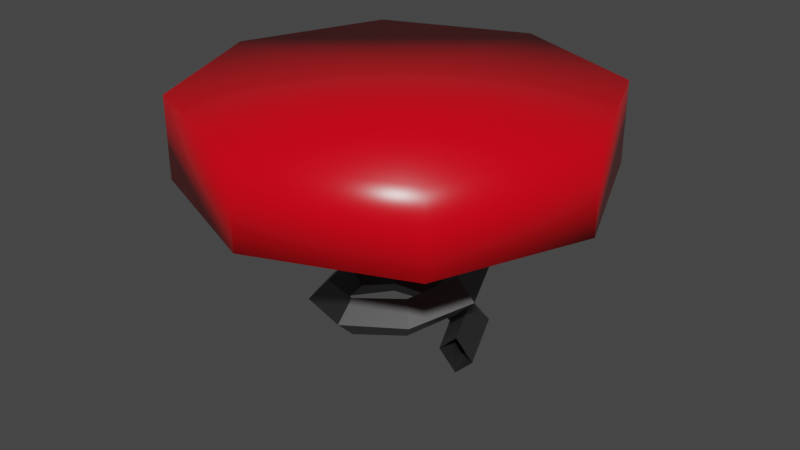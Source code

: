 # Source: mdl_spring_y.blend  (saved by Blender 3.6.13; exported with 4.5.12 LTS)
import bpy
from mathutils import Matrix  # noqa: F401  (used for matrix-valued properties, if any)

bpy.ops.wm.read_factory_settings(use_empty=True)
scene = bpy.context.scene
scene.name = 'Scene'

# ---- materials (node trees are filled in below, after node groups)
mat_top = bpy.data.materials.new('Top')
mat_top.use_transparent_shadow = False
mat_spring = bpy.data.materials.new('Spring')
mat_spring.use_transparent_shadow = False

# ---- material node trees
mat_top.use_nodes = True; mat_top.node_tree.nodes.clear()
_N = mat_top.node_tree.nodes; _L = mat_top.node_tree.links
n0 = _N.new('ShaderNodeBsdfPrincipled'); n0.name = 'Principled BSDF'; n0.location = (10, 300)
n0.distribution = 'GGX'
n0.subsurface_method = 'RANDOM_WALK_SKIN'
n0.inputs[0].default_value = (0.8, 0.0, 0.008502, 1.0)
n0.inputs[2].default_value = 0.2874
n0.inputs[3].default_value = 1.45
n0.inputs[27].default_value = (0.0, 0.0, 0.0, 1.0)
n0.inputs[28].default_value = 1.0
n1 = _N.new('ShaderNodeOutputMaterial'); n1.name = 'Material Output'; n1.location = (300, 300)
_L.new(n0.outputs[0], n1.inputs[0])
n1.is_active_output = True
mat_spring.use_nodes = True; mat_spring.node_tree.nodes.clear()
_N = mat_spring.node_tree.nodes; _L = mat_spring.node_tree.links
n0 = _N.new('ShaderNodeBsdfPrincipled'); n0.name = 'Principled BSDF'; n0.location = (10, 300)
n0.distribution = 'GGX'
n0.subsurface_method = 'RANDOM_WALK_SKIN'
n0.inputs[0].default_value = (0.1734, 0.1734, 0.1734, 1.0)
n0.inputs[1].default_value = 1.0
n0.inputs[3].default_value = 1.45
n0.inputs[27].default_value = (0.0, 0.0, 0.0, 1.0)
n0.inputs[28].default_value = 1.0
n1 = _N.new('ShaderNodeOutputMaterial'); n1.name = 'Material Output'; n1.location = (300, 300)
_L.new(n0.outputs[0], n1.inputs[0])
n1.is_active_output = True

# ---- world
world_world = bpy.data.worlds.new('World'); scene.world = world_world
world_world.use_nodes = True; world_world.node_tree.nodes.clear()
_N = world_world.node_tree.nodes; _L = world_world.node_tree.links
n0 = _N.new('ShaderNodeOutputWorld'); n0.name = 'World Output'; n0.location = (300, 300)
n1 = _N.new('ShaderNodeBackground'); n1.name = 'Background'; n1.location = (10, 300)
n1.inputs[0].default_value = (0.05088, 0.05088, 0.05088, 1.0)
_L.new(n1.outputs[0], n0.inputs[0])
n0.is_active_output = True
world_world.color = (0.05088, 0.05088, 0.05088)
world_world.use_sun_shadow = False
world_world.sun_shadow_jitter_overblur = 0.0

# ---- meshes
me_plane_002 = bpy.data.meshes.new('Plane.002')
me_plane_002.from_pydata([(0.1198, -3.85e-09, 0.0), (0.1675, -3.85e-09, 0.04773), (0.1675, 3.85e-09, -0.04773), (0.2152, 3.85e-09, 0.0), (0.0847, 0.0847, 0.02), (0.1185, 0.1185, 0.06773), (0.1185, 0.1185, -0.02773), (0.1522, 0.1522, 0.02), (-1.386e-09, 0.1198, 0.04), (-3.473e-09, 0.1675, 0.08773), (-1.117e-08, 0.1675, -0.007728), (-1.326e-08, 0.2152, 0.04), (-0.0847, 0.0847, 0.06), (-0.1185, 0.1185, 0.1077), (-0.1185, 0.1185, 0.01227), (-0.1522, 0.1522, 0.06), (-0.1198, -6.622e-09, 0.08), (-0.1675, -1.079e-08, 0.1277), (-0.1675, -1.849e-08, 0.03227), (-0.2152, -2.267e-08, 0.08), (-0.0847, -0.0847, 0.1), (-0.1185, -0.1185, 0.1477), (-0.1185, -0.1185, 0.05227), (-0.1522, -0.1522, 0.1), (-2.421e-09, -0.1198, 0.12), (-1.852e-09, -0.1675, 0.1677), (5.847e-09, -0.1675, 0.07227), (6.417e-09, -0.2152, 0.12), (0.0847, -0.0847, 0.14), (0.1185, -0.1185, 0.1877), (0.1185, -0.1185, 0.09227), (0.1522, -0.1522, 0.14), (0.1198, 1.709e-08, 0.16), (0.1675, 2.544e-08, 0.2077), (0.1675, 3.314e-08, 0.1123), (0.2152, 4.148e-08, 0.16), (0.0847, 0.0847, 0.18), (0.1185, 0.1185, 0.2277), (0.1185, 0.1185, 0.1323), (0.1522, 0.1522, 0.18), (-3.661e-08, 0.1198, 0.2), (-5.273e-08, 0.1675, 0.2477), (-6.043e-08, 0.1675, 0.1523), (-7.655e-08, 0.2152, 0.2), (-0.0847, 0.0847, 0.22), (-0.1185, 0.1185, 0.2677), (-0.1185, 0.1185, 0.1723), (-0.1522, 0.1522, 0.22), (-0.1198, 9.928e-10, 0.24), (-0.1675, -1.455e-10, 0.2877), (-0.1675, -7.845e-09, 0.1923), (-0.2152, -8.983e-09, 0.24), (-0.0847, -0.0847, 0.26), (-0.1185, -0.1185, 0.3077), (-0.1185, -0.1185, 0.2123), (-0.1522, -0.1522, 0.26), (7.564e-08, -0.1198, 0.28), (1.073e-07, -0.1675, 0.3277), (1.15e-07, -0.1675, 0.2323), (1.467e-07, -0.2152, 0.28), (0.0847, -0.0847, 0.3), (0.1185, -0.1185, 0.3477), (0.1185, -0.1185, 0.2523), (0.1522, -0.1522, 0.3), (0.1198, 3.804e-08, 0.32), (0.1675, 5.473e-08, 0.3677), (0.1675, 6.243e-08, 0.2723), (0.2152, 7.912e-08, 0.32), (0.0847, 0.0847, 0.34), (0.1185, 0.1185, 0.3877), (0.1185, 0.1185, 0.2923), (0.1522, 0.1522, 0.34), (-4.356e-10, 0.1198, 0.36), (-2.143e-09, 0.1675, 0.4077), (-9.843e-09, 0.1675, 0.3123), (-1.155e-08, 0.2152, 0.36), (-0.0847, 0.0847, 0.38), (-0.1185, 0.1185, 0.4277), (-0.1185, 0.1185, 0.3323), (-0.1522, 0.1522, 0.38), (-0.1198, -7.707e-08, 0.4), (-0.1675, -1.093e-07, 0.4477), (-0.1675, -1.17e-07, 0.3523), (-0.2152, -1.493e-07, 0.4), (-0.0847, -0.0847, 0.42), (-0.1185, -0.1185, 0.4677), (-0.1185, -0.1185, 0.3723), (-0.1522, -0.1522, 0.42), (1.537e-07, -0.1198, 0.44), (2.165e-07, -0.1675, 0.4877), (2.242e-07, -0.1675, 0.3923), (2.87e-07, -0.2152, 0.44), (0.0847, -0.0847, 0.46), (0.1185, -0.1185, 0.5077), (0.1185, -0.1185, 0.4123), (0.1522, -0.1522, 0.46), (0.1198, 1.864e-09, 0.48), (0.1675, 4.141e-09, 0.5277), (0.1675, 1.184e-08, 0.4323), (0.2152, 1.412e-08, 0.48), (-0.3555, -0.3555, 0.4196), (-0.3555, -0.3555, 0.6163), (-0.3555, 0.3555, 0.4196), (-0.3555, 0.3555, 0.6163), (0.3555, -0.3555, 0.4196), (0.3555, -0.3555, 0.6163), (0.3555, 0.3555, 0.4196), (0.3555, 0.3555, 0.6163), (-0.5, 0.0, 0.4196), (-0.5, 0.0, 0.6163), (0.5, 0.0, 0.4196), (0.5, 0.0, 0.6163), (0.0, 0.5, 0.4196), (0.0, 0.5, 0.6163), (0.0, -0.5, 0.4196), (0.0, -0.5, 0.6163), (0.0, 0.0, 0.6163), (0.0, 0.0, 0.4196)], [], [(2, 0, 4, 6), (6, 4, 8, 10), (10, 8, 12, 14), (14, 12, 16, 18), (18, 16, 20, 22), (22, 20, 24, 26), (26, 24, 28, 30), (30, 28, 32, 34), (34, 32, 36, 38), (38, 36, 40, 42), (42, 40, 44, 46), (46, 44, 48, 50), (50, 48, 52, 54), (54, 52, 56, 58), (58, 56, 60, 62), (62, 60, 64, 66), (66, 64, 68, 70), (70, 68, 72, 74), (74, 72, 76, 78), (78, 76, 80, 82), (82, 80, 84, 86), (86, 84, 88, 90), (90, 88, 92, 94), (94, 92, 96, 98), (0, 1, 5, 4), (4, 5, 9, 8), (8, 9, 13, 12), (12, 13, 17, 16), (16, 17, 21, 20), (20, 21, 25, 24), (24, 25, 29, 28), (28, 29, 33, 32), (32, 33, 37, 36), (36, 37, 41, 40), (40, 41, 45, 44), (44, 45, 49, 48), (48, 49, 53, 52), (52, 53, 57, 56), (56, 57, 61, 60), (60, 61, 65, 64), (64, 65, 69, 68), (68, 69, 73, 72), (72, 73, 77, 76), (76, 77, 81, 80), (80, 81, 85, 84), (84, 85, 89, 88), (88, 89, 93, 92), (92, 93, 97, 96), (1, 3, 7, 5), (5, 7, 11, 9), (9, 11, 15, 13), (13, 15, 19, 17), (17, 19, 23, 21), (21, 23, 27, 25), (25, 27, 31, 29), (29, 31, 35, 33), (33, 35, 39, 37), (37, 39, 43, 41), (41, 43, 47, 45), (45, 47, 51, 49), (49, 51, 55, 53), (53, 55, 59, 57), (57, 59, 63, 61), (61, 63, 67, 65), (65, 67, 71, 69), (69, 71, 75, 73), (73, 75, 79, 77), (77, 79, 83, 81), (81, 83, 87, 85), (85, 87, 91, 89), (89, 91, 95, 93), (93, 95, 99, 97), (3, 2, 6, 7), (7, 6, 10, 11), (11, 10, 14, 15), (15, 14, 18, 19), (19, 18, 22, 23), (23, 22, 26, 27), (27, 26, 30, 31), (31, 30, 34, 35), (35, 34, 38, 39), (39, 38, 42, 43), (43, 42, 46, 47), (47, 46, 50, 51), (51, 50, 54, 55), (55, 54, 58, 59), (59, 58, 62, 63), (63, 62, 66, 67), (67, 66, 70, 71), (71, 70, 74, 75), (75, 74, 78, 79), (79, 78, 82, 83), (83, 82, 86, 87), (87, 86, 90, 91), (91, 90, 94, 95), (95, 94, 98, 99), (108, 109, 103, 102), (112, 113, 107, 106), (110, 111, 105, 104), (114, 115, 101, 100), (117, 110, 104, 114), (116, 109, 101, 115), (113, 103, 109, 116), (112, 106, 110, 117), (106, 107, 111, 110), (100, 101, 109, 108), (102, 112, 117, 108), (107, 113, 116, 111), (111, 116, 115, 105), (108, 117, 114, 100), (104, 105, 115, 114), (102, 103, 113, 112)])
me_plane_002.polygons.foreach_set('use_smooth', [0, 0, 0, 0, 0, 0, 0, 0, 0, 0, 0, 0, 0, 0, 0, 0, 0, 0, 0, 0, 0, 0, 0, 0, 0, 0, 0, 0, 0, 0, 0, 0, 0, 0, 0, 0, 0, 0, 0, 0, 0, 0, 0, 0, 0, 0, 0, 0, 0, 0, 0, 0, 0, 0, 0, 0, 0, 0, 0, 0, 0, 0, 0, 0, 0, 0, 0, 0, 0, 0, 0, 0, 0, 0, 0, 0, 0, 0, 0, 0, 0, 0, 0, 0, 0, 0, 0, 0, 0, 0, 0, 0, 0, 0, 0, 0, 1, 1, 1, 1, 1, 1, 1, 1, 1, 1, 1, 1, 1, 1, 1, 1])
me_plane_002.polygons.foreach_set('material_index', [1, 1, 1, 1, 1, 1, 1, 1, 1, 1, 1, 1, 1, 1, 1, 1, 1, 1, 1, 1, 1, 1, 1, 1, 1, 1, 1, 1, 1, 1, 1, 1, 1, 1, 1, 1, 1, 1, 1, 1, 1, 1, 1, 1, 1, 1, 1, 1, 1, 1, 1, 1, 1, 1, 1, 1, 1, 1, 1, 1, 1, 1, 1, 1, 1, 1, 1, 1, 1, 1, 1, 1, 1, 1, 1, 1, 1, 1, 1, 1, 1, 1, 1, 1, 1, 1, 1, 1, 1, 1, 1, 1, 1, 1, 1, 1, 0, 0, 0, 0, 0, 0, 0, 0, 0, 0, 0, 0, 0, 0, 0, 0])
_uv = me_plane_002.uv_layers.new(name='UVMap')
_uv.uv.foreach_set('vector', [0.0, 1.0, 0.0, 0.0, 0.125, 0.0, 0.125, 1.0, 0.125, 1.0, 0.125, 0.0, 0.25, 0.0, 0.25, 1.0, 0.25, 1.0, 0.25, 0.0, 0.375, 0.0, 0.375, 1.0, 0.375, 1.0, 0.375, 0.0, 0.5, 0.0, 0.5, 1.0, 0.5, 1.0, 0.5, 0.0, 0.625, 0.0, 0.625, 1.0, 0.625, 1.0, 0.625, 0.0, 0.75, 0.0, 0.75, 1.0, 0.75, 1.0, 0.75, 0.0, 0.875, 0.0, 0.875, 1.0, 0.875, 1.0, 0.875, 0.0, 1.0, 0.0, 1.0, 1.0, 1.0, 1.0, 1.0, 0.0, 1.125, 0.0, 1.125, 1.0, 1.125, 1.0, 1.125, 0.0, 1.25, 0.0, 1.25, 1.0, 1.25, 1.0, 1.25, 0.0, 1.375, 0.0, 1.375, 1.0, 1.375, 1.0, 1.375, 0.0, 1.5, 0.0, 1.5, 1.0, 1.5, 1.0, 1.5, 0.0, 1.625, 0.0, 1.625, 1.0, 1.625, 1.0, 1.625, 0.0, 1.75, 0.0, 1.75, 1.0, 1.75, 1.0, 1.75, 0.0, 1.875, 0.0, 1.875, 1.0, 1.875, 1.0, 1.875, 0.0, 2.0, 0.0, 2.0, 1.0, 2.0, 1.0, 2.0, 0.0, 2.125, 0.0, 2.125, 1.0, 2.125, 1.0, 2.125, 0.0, 2.25, 0.0, 2.25, 1.0, 2.25, 1.0, 2.25, 0.0, 2.375, 0.0, 2.375, 1.0, 2.375, 1.0, 2.375, 0.0, 2.5, 0.0, 2.5, 1.0, 2.5, 1.0, 2.5, 0.0, 2.625, 0.0, 2.625, 1.0, 2.625, 1.0, 2.625, 0.0, 2.75, 0.0, 2.75, 1.0, 2.75, 1.0, 2.75, 0.0, 2.875, 0.0, 2.875, 1.0, 2.875, 1.0, 2.875, 0.0, 3.0, 0.0, 3.0, 1.0, 0.0, 0.0, 1.0, 0.0, 1.125, 0.0, 0.125, 0.0, 0.125, 0.0, 1.125, 0.0, 1.25, 0.0, 0.25, 0.0, 0.25, 0.0, 1.25, 0.0, 1.375, 0.0, 0.375, 0.0, 0.375, 0.0, 1.375, 0.0, 1.5, 0.0, 0.5, 0.0, 0.5, 0.0, 1.5, 0.0, 1.625, 0.0, 0.625, 0.0, 0.625, 0.0, 1.625, 0.0, 1.75, 0.0, 0.75, 0.0, 0.75, 0.0, 1.75, 0.0, 1.875, 0.0, 0.875, 0.0, 0.875, 0.0, 1.875, 0.0, 2.0, 0.0, 1.0, 0.0, 1.0, 0.0, 2.0, 0.0, 2.125, 0.0, 1.125, 0.0, 1.125, 0.0, 2.125, 0.0, 2.25, 0.0, 1.25, 0.0, 1.25, 0.0, 2.25, 0.0, 2.375, 0.0, 1.375, 0.0, 1.375, 0.0, 2.375, 0.0, 2.5, 0.0, 1.5, 0.0, 1.5, 0.0, 2.5, 0.0, 2.625, 0.0, 1.625, 0.0, 1.625, 0.0, 2.625, 0.0, 2.75, 0.0, 1.75, 0.0, 1.75, 0.0, 2.75, 0.0, 2.875, 0.0, 1.875, 0.0, 1.875, 0.0, 2.875, 0.0, 3.0, 0.0, 2.0, 0.0, 2.0, 0.0, 3.0, 0.0, 3.125, 0.0, 2.125, 0.0, 2.125, 0.0, 3.125, 0.0, 3.25, 0.0, 2.25, 0.0, 2.25, 0.0, 3.25, 0.0, 3.375, 0.0, 2.375, 0.0, 2.375, 0.0, 3.375, 0.0, 3.5, 0.0, 2.5, 0.0, 2.5, 0.0, 3.5, 0.0, 3.625, 0.0, 2.625, 0.0, 2.625, 0.0, 3.625, 0.0, 3.75, 0.0, 2.75, 0.0, 2.75, 0.0, 3.75, 0.0, 3.875, 0.0, 2.875, 0.0, 2.875, 0.0, 3.875, 0.0, 4.0, 0.0, 3.0, 0.0, 1.0, 0.0, 1.0, 1.0, 1.125, 1.0, 1.125, 0.0, 1.125, 0.0, 1.125, 1.0, 1.25, 1.0, 1.25, 0.0, 1.25, 0.0, 1.25, 1.0, 1.375, 1.0, 1.375, 0.0, 1.375, 0.0, 1.375, 1.0, 1.5, 1.0, 1.5, 0.0, 1.5, 0.0, 1.5, 1.0, 1.625, 1.0, 1.625, 0.0, 1.625, 0.0, 1.625, 1.0, 1.75, 1.0, 1.75, 0.0, 1.75, 0.0, 1.75, 1.0, 1.875, 1.0, 1.875, 0.0, 1.875, 0.0, 1.875, 1.0, 2.0, 1.0, 2.0, 0.0, 2.0, 0.0, 2.0, 1.0, 2.125, 1.0, 2.125, 0.0, 2.125, 0.0, 2.125, 1.0, 2.25, 1.0, 2.25, 0.0, 2.25, 0.0, 2.25, 1.0, 2.375, 1.0, 2.375, 0.0, 2.375, 0.0, 2.375, 1.0, 2.5, 1.0, 2.5, 0.0, 2.5, 0.0, 2.5, 1.0, 2.625, 1.0, 2.625, 0.0, 2.625, 0.0, 2.625, 1.0, 2.75, 1.0, 2.75, 0.0, 2.75, 0.0, 2.75, 1.0, 2.875, 1.0, 2.875, 0.0, 2.875, 0.0, 2.875, 1.0, 3.0, 1.0, 3.0, 0.0, 3.0, 0.0, 3.0, 1.0, 3.125, 1.0, 3.125, 0.0, 3.125, 0.0, 3.125, 1.0, 3.25, 1.0, 3.25, 0.0, 3.25, 0.0, 3.25, 1.0, 3.375, 1.0, 3.375, 0.0, 3.375, 0.0, 3.375, 1.0, 3.5, 1.0, 3.5, 0.0, 3.5, 0.0, 3.5, 1.0, 3.625, 1.0, 3.625, 0.0, 3.625, 0.0, 3.625, 1.0, 3.75, 1.0, 3.75, 0.0, 3.75, 0.0, 3.75, 1.0, 3.875, 1.0, 3.875, 0.0, 3.875, 0.0, 3.875, 1.0, 4.0, 1.0, 4.0, 0.0, 1.0, 1.0, 0.0, 1.0, 0.125, 1.0, 1.125, 1.0, 1.125, 1.0, 0.125, 1.0, 0.25, 1.0, 1.25, 1.0, 1.25, 1.0, 0.25, 1.0, 0.375, 1.0, 1.375, 1.0, 1.375, 1.0, 0.375, 1.0, 0.5, 1.0, 1.5, 1.0, 1.5, 1.0, 0.5, 1.0, 0.625, 1.0, 1.625, 1.0, 1.625, 1.0, 0.625, 1.0, 0.75, 1.0, 1.75, 1.0, 1.75, 1.0, 0.75, 1.0, 0.875, 1.0, 1.875, 1.0, 1.875, 1.0, 0.875, 1.0, 1.0, 1.0, 2.0, 1.0, 2.0, 1.0, 1.0, 1.0, 1.125, 1.0, 2.125, 1.0, 2.125, 1.0, 1.125, 1.0, 1.25, 1.0, 2.25, 1.0, 2.25, 1.0, 1.25, 1.0, 1.375, 1.0, 2.375, 1.0, 2.375, 1.0, 1.375, 1.0, 1.5, 1.0, 2.5, 1.0, 2.5, 1.0, 1.5, 1.0, 1.625, 1.0, 2.625, 1.0, 2.625, 1.0, 1.625, 1.0, 1.75, 1.0, 2.75, 1.0, 2.75, 1.0, 1.75, 1.0, 1.875, 1.0, 2.875, 1.0, 2.875, 1.0, 1.875, 1.0, 2.0, 1.0, 3.0, 1.0, 3.0, 1.0, 2.0, 1.0, 2.125, 1.0, 3.125, 1.0, 3.125, 1.0, 2.125, 1.0, 2.25, 1.0, 3.25, 1.0, 3.25, 1.0, 2.25, 1.0, 2.375, 1.0, 3.375, 1.0, 3.375, 1.0, 2.375, 1.0, 2.5, 1.0, 3.5, 1.0, 3.5, 1.0, 2.5, 1.0, 2.625, 1.0, 3.625, 1.0, 3.625, 1.0, 2.625, 1.0, 2.75, 1.0, 3.75, 1.0, 3.75, 1.0, 2.75, 1.0, 2.875, 1.0, 3.875, 1.0, 3.875, 1.0, 2.875, 1.0, 3.0, 1.0, 4.0, 1.0, 0.375, 0.125, 0.625, 0.125, 0.625, 0.25, 0.375, 0.25, 0.375, 0.375, 0.625, 0.375, 0.625, 0.5, 0.375, 0.5, 0.375, 0.625, 0.625, 0.625, 0.625, 0.75, 0.375, 0.75, 0.375, 0.875, 0.625, 0.875, 0.625, 1.0, 0.375, 1.0, 0.25, 0.625, 0.375, 0.625, 0.375, 0.75, 0.25, 0.75, 0.75, 0.625, 0.875, 0.625, 0.875, 0.75, 0.75, 0.75, 0.75, 0.5, 0.875, 0.5, 0.875, 0.625, 0.75, 0.625, 0.25, 0.5, 0.375, 0.5, 0.375, 0.625, 0.25, 0.625, 0.375, 0.5, 0.625, 0.5, 0.625, 0.625, 0.375, 0.625, 0.375, 0.0, 0.625, 0.0, 0.625, 0.125, 0.375, 0.125, 0.125, 0.5, 0.25, 0.5, 0.25, 0.625, 0.125, 0.625, 0.625, 0.5, 0.75, 0.5, 0.75, 0.625, 0.625, 0.625, 0.625, 0.625, 0.75, 0.625, 0.75, 0.75, 0.625, 0.75, 0.125, 0.625, 0.25, 0.625, 0.25, 0.75, 0.125, 0.75, 0.375, 0.75, 0.625, 0.75, 0.625, 0.875, 0.375, 0.875, 0.375, 0.25, 0.625, 0.25, 0.625, 0.375, 0.375, 0.375])
me_plane_002.materials.append(mat_top)
me_plane_002.materials.append(mat_spring)
me_plane_002.update()

# ---- objects
ob_spring = bpy.data.objects.new('Spring', me_plane_002)

# ---- transforms, parenting, visibility, modifiers, constraints
ob_spring.location = (0.0, 0.0, 0.0)

# ---- collection membership
scene.collection.objects.link(ob_spring)

# ---- scene / render settings (as saved in the file)
scene.frame_start = 1; scene.frame_end = 250; scene.frame_set(0)
scene.render.engine = 'BLENDER_EEVEE_NEXT'
scene.cycles.sampling_pattern = 'TABULATED_SOBOL'
scene.view_settings.view_transform = 'Filmic'
bpy.context.view_layer.update()

# ---- added for rendering (the .blend has no active camera and no usable light): camera, sun
cam_auto = bpy.data.cameras.new('AutoCamera')
cam_auto.lens = 50.0
cam_auto.sensor_width = 36.0
cam_auto.clip_end = 1000.0
ob_auto_camera = bpy.data.objects.new('AutoCamera', cam_auto)
scene.collection.objects.link(ob_auto_camera)
ob_auto_camera.location = (1.44551, -1.73461, 1.44067)
ob_auto_camera.rotation_euler = (1.09748, -7.21219e-08, 0.694738)
scene.camera = ob_auto_camera
light_auto_sun = bpy.data.lights.new('AutoSun', 'SUN')
light_auto_sun.energy = 3.0
light_auto_sun.angle = 0.0523599
ob_auto_sun = bpy.data.objects.new('AutoSun', light_auto_sun)
scene.collection.objects.link(ob_auto_sun)
ob_auto_sun.rotation_euler = (0.872665, 0.174533, 0.523599)
bpy.context.view_layer.update()
